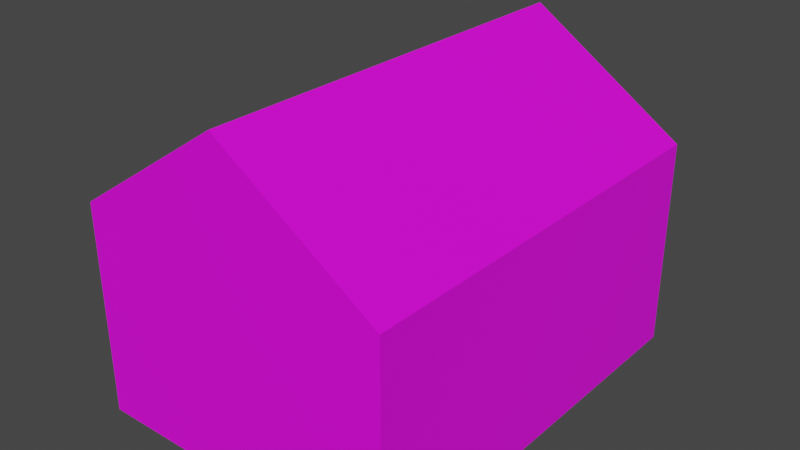 # Source: House_2.blend  (saved by Blender 3.1.7; exported with 4.5.12 LTS)
import bpy
from mathutils import Matrix  # noqa: F401  (used for matrix-valued properties, if any)

bpy.ops.wm.read_factory_settings(use_empty=True)
scene = bpy.context.scene
scene.name = 'Scene'

# ---- collections
col_collection = bpy.data.collections.new('Collection'); scene.collection.children.link(col_collection)

# ---- images (referenced by path relative to the original .blend; pixels are not part of the script)
import os
ASSET_DIR = os.environ.get("B2B_ASSET_DIR", "")  # directory of the original .blend (textures are referenced by path, not embedded)
HERE = os.path.dirname(os.path.abspath(__file__))  # packed textures are extracted next to this script under _unpacked/

def load_image(name, relpath, width, height, colorspace="sRGB"):
    """Load a texture the original file referenced (path relative to the .blend, or extracted next to this script)."""
    p = next((c for c in (os.path.join(HERE, relpath), os.path.join(ASSET_DIR, relpath)) if relpath and os.path.exists(c)), "")
    if p:
        img = bpy.data.images.load(p, check_existing=True)
        img.name = name
    else:  # same state as the original file: an image datablock whose file is absent (Cycles renders it pink)
        img = bpy.data.images.new(name, width, height)
        img.source = "FILE"
        img.filepath = "//" + (relpath or name)
    img.colorspace_settings.name = colorspace
    return img
img_palette_png = load_image('Palette.png', 'Palette.png', 1024, 1024, 'sRGB')

# ---- materials (node trees are filled in below, after node groups)
mat_material_001 = bpy.data.materials.new('Material.001')
mat_material_001.use_transparent_shadow = False

# ---- material node trees
mat_material_001.use_nodes = True; mat_material_001.node_tree.nodes.clear()
_N = mat_material_001.node_tree.nodes; _L = mat_material_001.node_tree.links
n0 = _N.new('ShaderNodeBsdfPrincipled'); n0.name = 'Principled BSDF'; n0.location = (10, 300)
n0.distribution = 'GGX'
n0.subsurface_method = 'RANDOM_WALK_SKIN'
n0.inputs[3].default_value = 1.45
n0.inputs[27].default_value = (0.0, 0.0, 0.0, 1.0)
n0.inputs[28].default_value = 1.0
n1 = _N.new('ShaderNodeOutputMaterial'); n1.name = 'Material Output'; n1.location = (300, 300)
n2 = _N.new('ShaderNodeTexImage'); n2.name = 'Image Texture'; n2.location = (-280, 280)
n2.image = img_palette_png
_L.new(n0.outputs[0], n1.inputs[0])
_L.new(n2.outputs[0], n0.inputs[0])
n1.is_active_output = True

# ---- world
world_world = bpy.data.worlds.new('World'); scene.world = world_world
world_world.use_nodes = True; world_world.node_tree.nodes.clear()
_N = world_world.node_tree.nodes; _L = world_world.node_tree.links
n0 = _N.new('ShaderNodeOutputWorld'); n0.name = 'World Output'; n0.location = (300, 300)
n1 = _N.new('ShaderNodeBackground'); n1.name = 'Background'; n1.location = (10, 300)
n1.inputs[0].default_value = (0.05088, 0.05088, 0.05088, 1.0)
_L.new(n1.outputs[0], n0.inputs[0])
n0.is_active_output = True
world_world.color = (0.05088, 0.05088, 0.05088)
world_world.use_sun_shadow = False
world_world.sun_shadow_jitter_overblur = 0.0

# ---- meshes
me_cube = bpy.data.meshes.new('Cube')
me_cube.from_pydata([(-9.0, -12.0, 0.0), (-9.0, -12.0, 12.0), (-9.0, 12.0, 0.0), (-9.0, 12.0, 12.0), (9.0, -12.0, 0.0), (9.0, -12.0, 12.0), (9.0, 12.0, 0.0), (9.0, 12.0, 12.0), (0.0, 12.0, 18.0), (0.0, -12.0, 18.0)], [], [(0, 1, 3, 2), (3, 8, 7), (6, 7, 5, 4), (5, 9, 1), (2, 6, 4, 0), (8, 3, 1, 9), (7, 8, 9, 5), (4, 5, 1, 0), (2, 3, 7, 6)])
_uv = me_cube.uv_layers.new(name='UVMap')
_uv.uv.foreach_set('vector', [0.2035, 0.4193, 0.2035, 0.4193, 0.2035, 0.4193, 0.2035, 0.4193, 0.4532, 0.4525, 0.4532, 0.4525, 0.4532, 0.4525, 0.2035, 0.4193, 0.2035, 0.4193, 0.2035, 0.4193, 0.2035, 0.4193, 0.4532, 0.4525, 0.4532, 0.4525, 0.4532, 0.4525, 0.2035, 0.4193, 0.2035, 0.4193, 0.2035, 0.4193, 0.2035, 0.4193, 0.4532, 0.4525, 0.4532, 0.4525, 0.4532, 0.4525, 0.4532, 0.4525, 0.4532, 0.4525, 0.4532, 0.4525, 0.4532, 0.4525, 0.4532, 0.4525, 0.2035, 0.4193, 0.2035, 0.4193, 0.2035, 0.4193, 0.2035, 0.4193, 0.2035, 0.4193, 0.2035, 0.4193, 0.2035, 0.4193, 0.2035, 0.4193])
me_cube.materials.append(mat_material_001)
me_cube.use_remesh_fix_poles = True
me_cube.use_remesh_preserve_attributes = False
me_cube.update()

# ---- objects
ob_cube = bpy.data.objects.new('Cube', me_cube)

# ---- transforms, parenting, visibility, modifiers, constraints
ob_cube.location = (0.0, 0.0, 0.0)

# ---- collection membership
col_collection.objects.link(ob_cube)

# ---- scene / render settings (as saved in the file)
scene.frame_start = 1; scene.frame_end = 250; scene.frame_set(1)
scene.render.engine = 'BLENDER_EEVEE_NEXT'
scene.cycles.sampling_pattern = 'TABULATED_SOBOL'
scene.cycles.use_light_tree = False
scene.view_settings.view_transform = 'Filmic'
bpy.context.view_layer.update()

# ---- added for rendering (the .blend has no active camera and no usable light): camera, sun
cam_auto = bpy.data.cameras.new('AutoCamera')
cam_auto.lens = 50.0
cam_auto.sensor_width = 36.0
cam_auto.clip_end = 1000.0
ob_auto_camera = bpy.data.objects.new('AutoCamera', cam_auto)
scene.collection.objects.link(ob_auto_camera)
ob_auto_camera.location = (32.3696, -38.8436, 34.8957)
ob_auto_camera.rotation_euler = (1.09748, -7.21219e-08, 0.694738)
scene.camera = ob_auto_camera
light_auto_sun = bpy.data.lights.new('AutoSun', 'SUN')
light_auto_sun.energy = 3.0
light_auto_sun.angle = 0.0523599
ob_auto_sun = bpy.data.objects.new('AutoSun', light_auto_sun)
scene.collection.objects.link(ob_auto_sun)
ob_auto_sun.rotation_euler = (0.872665, 0.174533, 0.523599)
bpy.context.view_layer.update()
